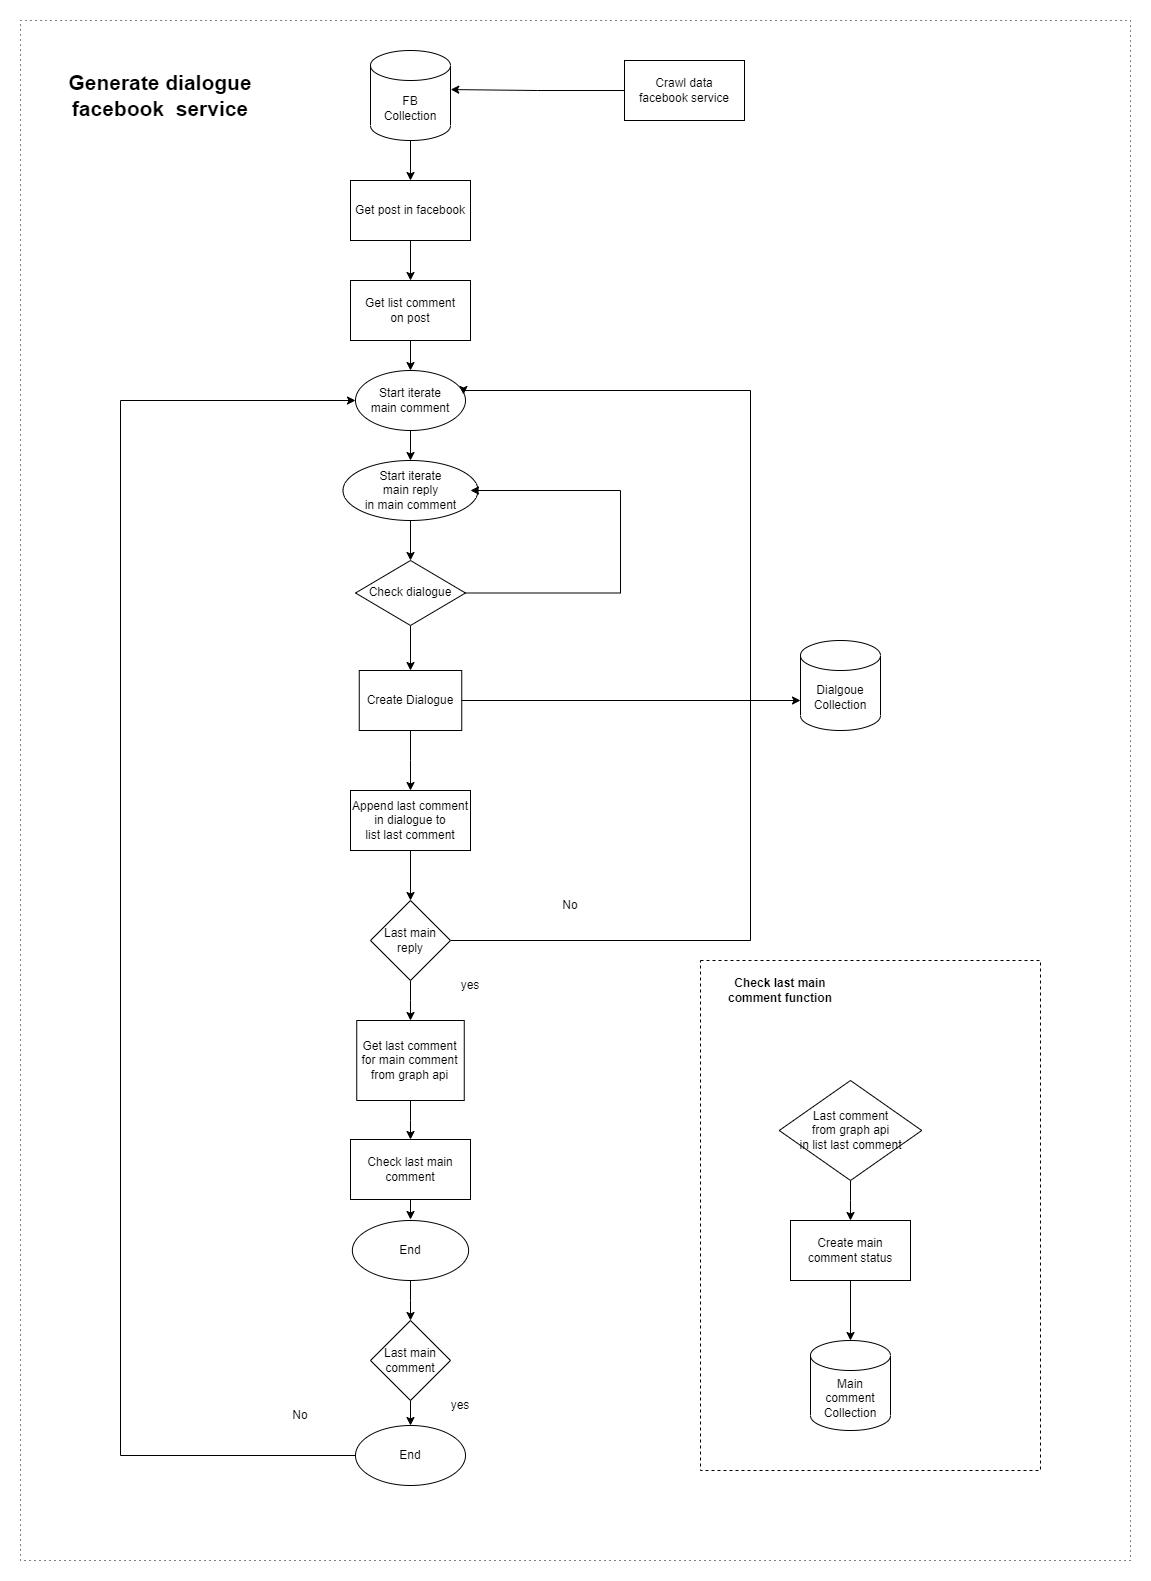

The diagram above was exported from draw.io. Its source (the exported page's mxGraphModel, read from the mxfile embedded in the PNG):
<mxGraphModel dx="2535" dy="2122" grid="1" gridSize="10" guides="1" tooltips="1" connect="1" arrows="1" fold="1" page="1" pageScale="1" pageWidth="827" pageHeight="1169" math="0" shadow="0">
  <root>
    <mxCell id="0" />
    <mxCell id="1" parent="0" />
    <mxCell id="IsS-bNCeKhRbTCNNTRuS-69" value="" style="rounded=0;whiteSpace=wrap;html=1;dashed=1;dashPattern=1 4;" vertex="1" parent="1">
      <mxGeometry x="-250" y="-10" width="1110" height="1540" as="geometry" />
    </mxCell>
    <mxCell id="IsS-bNCeKhRbTCNNTRuS-4" value="" style="edgeStyle=orthogonalEdgeStyle;rounded=0;orthogonalLoop=1;jettySize=auto;html=1;" edge="1" parent="1" source="IsS-bNCeKhRbTCNNTRuS-1" target="IsS-bNCeKhRbTCNNTRuS-3">
      <mxGeometry relative="1" as="geometry" />
    </mxCell>
    <mxCell id="IsS-bNCeKhRbTCNNTRuS-1" value="FB&lt;br&gt;Collection" style="shape=cylinder3;whiteSpace=wrap;html=1;boundedLbl=1;backgroundOutline=1;size=15;" vertex="1" parent="1">
      <mxGeometry x="100" y="20" width="80" height="90" as="geometry" />
    </mxCell>
    <mxCell id="IsS-bNCeKhRbTCNNTRuS-53" style="edgeStyle=orthogonalEdgeStyle;rounded=0;orthogonalLoop=1;jettySize=auto;html=1;entryX=1.003;entryY=0.434;entryDx=0;entryDy=0;entryPerimeter=0;" edge="1" parent="1" source="IsS-bNCeKhRbTCNNTRuS-2" target="IsS-bNCeKhRbTCNNTRuS-1">
      <mxGeometry relative="1" as="geometry" />
    </mxCell>
    <mxCell id="IsS-bNCeKhRbTCNNTRuS-2" value="Crawl data &lt;br&gt;facebook service" style="rounded=0;whiteSpace=wrap;html=1;" vertex="1" parent="1">
      <mxGeometry x="354" y="30" width="120" height="60" as="geometry" />
    </mxCell>
    <mxCell id="IsS-bNCeKhRbTCNNTRuS-6" value="" style="edgeStyle=orthogonalEdgeStyle;rounded=0;orthogonalLoop=1;jettySize=auto;html=1;" edge="1" parent="1" source="IsS-bNCeKhRbTCNNTRuS-3" target="IsS-bNCeKhRbTCNNTRuS-5">
      <mxGeometry relative="1" as="geometry" />
    </mxCell>
    <mxCell id="IsS-bNCeKhRbTCNNTRuS-3" value="Get post in facebook" style="rounded=0;whiteSpace=wrap;html=1;" vertex="1" parent="1">
      <mxGeometry x="80" y="150" width="120" height="60" as="geometry" />
    </mxCell>
    <mxCell id="IsS-bNCeKhRbTCNNTRuS-9" value="" style="edgeStyle=orthogonalEdgeStyle;rounded=0;orthogonalLoop=1;jettySize=auto;html=1;" edge="1" parent="1" source="IsS-bNCeKhRbTCNNTRuS-5" target="IsS-bNCeKhRbTCNNTRuS-8">
      <mxGeometry relative="1" as="geometry" />
    </mxCell>
    <mxCell id="IsS-bNCeKhRbTCNNTRuS-5" value="Get list comment&lt;br&gt;on post" style="rounded=0;whiteSpace=wrap;html=1;" vertex="1" parent="1">
      <mxGeometry x="80" y="250" width="120" height="60" as="geometry" />
    </mxCell>
    <mxCell id="IsS-bNCeKhRbTCNNTRuS-20" value="" style="edgeStyle=orthogonalEdgeStyle;rounded=0;orthogonalLoop=1;jettySize=auto;html=1;" edge="1" parent="1" source="IsS-bNCeKhRbTCNNTRuS-8" target="IsS-bNCeKhRbTCNNTRuS-19">
      <mxGeometry relative="1" as="geometry" />
    </mxCell>
    <mxCell id="IsS-bNCeKhRbTCNNTRuS-8" value="Start iterate &lt;br&gt;main comment" style="ellipse;whiteSpace=wrap;html=1;" vertex="1" parent="1">
      <mxGeometry x="85" y="340" width="110" height="60" as="geometry" />
    </mxCell>
    <mxCell id="IsS-bNCeKhRbTCNNTRuS-68" style="edgeStyle=orthogonalEdgeStyle;rounded=0;orthogonalLoop=1;jettySize=auto;html=1;entryX=0;entryY=0.5;entryDx=0;entryDy=0;" edge="1" parent="1" source="IsS-bNCeKhRbTCNNTRuS-10" target="IsS-bNCeKhRbTCNNTRuS-8">
      <mxGeometry relative="1" as="geometry">
        <mxPoint x="-100" y="357.89473684210526" as="targetPoint" />
        <Array as="points">
          <mxPoint x="-150" y="1425" />
          <mxPoint x="-150" y="370" />
        </Array>
      </mxGeometry>
    </mxCell>
    <mxCell id="IsS-bNCeKhRbTCNNTRuS-10" value="End" style="ellipse;whiteSpace=wrap;html=1;" vertex="1" parent="1">
      <mxGeometry x="85" y="1395" width="110" height="60" as="geometry" />
    </mxCell>
    <mxCell id="IsS-bNCeKhRbTCNNTRuS-12" value="" style="edgeStyle=orthogonalEdgeStyle;rounded=0;orthogonalLoop=1;jettySize=auto;html=1;" edge="1" parent="1" source="IsS-bNCeKhRbTCNNTRuS-11" target="IsS-bNCeKhRbTCNNTRuS-10">
      <mxGeometry relative="1" as="geometry" />
    </mxCell>
    <mxCell id="IsS-bNCeKhRbTCNNTRuS-11" value="Last main comment" style="rhombus;whiteSpace=wrap;html=1;" vertex="1" parent="1">
      <mxGeometry x="100" y="1290" width="80" height="80" as="geometry" />
    </mxCell>
    <mxCell id="IsS-bNCeKhRbTCNNTRuS-18" style="edgeStyle=orthogonalEdgeStyle;rounded=0;orthogonalLoop=1;jettySize=auto;html=1;entryX=0.982;entryY=0.4;entryDx=0;entryDy=0;entryPerimeter=0;exitX=1;exitY=0.5;exitDx=0;exitDy=0;" edge="1" parent="1" source="IsS-bNCeKhRbTCNNTRuS-17" target="IsS-bNCeKhRbTCNNTRuS-8">
      <mxGeometry relative="1" as="geometry">
        <mxPoint x="400" y="360" as="targetPoint" />
        <mxPoint x="230" y="980" as="sourcePoint" />
        <Array as="points">
          <mxPoint x="480" y="910" />
          <mxPoint x="480" y="360" />
          <mxPoint x="193" y="360" />
        </Array>
      </mxGeometry>
    </mxCell>
    <mxCell id="IsS-bNCeKhRbTCNNTRuS-42" value="" style="edgeStyle=orthogonalEdgeStyle;rounded=0;orthogonalLoop=1;jettySize=auto;html=1;" edge="1" parent="1" source="IsS-bNCeKhRbTCNNTRuS-17" target="IsS-bNCeKhRbTCNNTRuS-41">
      <mxGeometry relative="1" as="geometry" />
    </mxCell>
    <mxCell id="IsS-bNCeKhRbTCNNTRuS-17" value="Last main reply" style="rhombus;whiteSpace=wrap;html=1;" vertex="1" parent="1">
      <mxGeometry x="100" y="870" width="80" height="80" as="geometry" />
    </mxCell>
    <mxCell id="IsS-bNCeKhRbTCNNTRuS-24" value="" style="edgeStyle=orthogonalEdgeStyle;rounded=0;orthogonalLoop=1;jettySize=auto;html=1;" edge="1" parent="1" source="IsS-bNCeKhRbTCNNTRuS-19" target="IsS-bNCeKhRbTCNNTRuS-23">
      <mxGeometry relative="1" as="geometry" />
    </mxCell>
    <mxCell id="IsS-bNCeKhRbTCNNTRuS-19" value="Start iterate&lt;br&gt;main reply &lt;br&gt;in main comment" style="ellipse;whiteSpace=wrap;html=1;" vertex="1" parent="1">
      <mxGeometry x="72.5" y="430" width="135" height="60" as="geometry" />
    </mxCell>
    <mxCell id="IsS-bNCeKhRbTCNNTRuS-25" style="edgeStyle=orthogonalEdgeStyle;rounded=0;orthogonalLoop=1;jettySize=auto;html=1;" edge="1" parent="1" source="IsS-bNCeKhRbTCNNTRuS-23">
      <mxGeometry relative="1" as="geometry">
        <mxPoint x="200" y="460" as="targetPoint" />
        <Array as="points">
          <mxPoint x="350" y="563" />
          <mxPoint x="350" y="460" />
        </Array>
      </mxGeometry>
    </mxCell>
    <mxCell id="IsS-bNCeKhRbTCNNTRuS-34" value="" style="edgeStyle=orthogonalEdgeStyle;rounded=0;orthogonalLoop=1;jettySize=auto;html=1;" edge="1" parent="1" source="IsS-bNCeKhRbTCNNTRuS-23" target="IsS-bNCeKhRbTCNNTRuS-33">
      <mxGeometry relative="1" as="geometry" />
    </mxCell>
    <mxCell id="IsS-bNCeKhRbTCNNTRuS-23" value="Check dialogue" style="rhombus;whiteSpace=wrap;html=1;" vertex="1" parent="1">
      <mxGeometry x="85" y="530" width="110" height="65" as="geometry" />
    </mxCell>
    <mxCell id="IsS-bNCeKhRbTCNNTRuS-26" value="No" style="text;html=1;strokeColor=none;fillColor=none;align=center;verticalAlign=middle;whiteSpace=wrap;rounded=0;" vertex="1" parent="1">
      <mxGeometry x="270" y="860" width="60" height="30" as="geometry" />
    </mxCell>
    <mxCell id="IsS-bNCeKhRbTCNNTRuS-27" value="No" style="text;html=1;strokeColor=none;fillColor=none;align=center;verticalAlign=middle;whiteSpace=wrap;rounded=0;" vertex="1" parent="1">
      <mxGeometry y="1370" width="60" height="30" as="geometry" />
    </mxCell>
    <mxCell id="IsS-bNCeKhRbTCNNTRuS-28" value="yes" style="text;html=1;strokeColor=none;fillColor=none;align=center;verticalAlign=middle;whiteSpace=wrap;rounded=0;" vertex="1" parent="1">
      <mxGeometry x="170" y="940" width="60" height="30" as="geometry" />
    </mxCell>
    <mxCell id="IsS-bNCeKhRbTCNNTRuS-31" value="yes" style="text;html=1;strokeColor=none;fillColor=none;align=center;verticalAlign=middle;whiteSpace=wrap;rounded=0;" vertex="1" parent="1">
      <mxGeometry x="160" y="1360" width="60" height="30" as="geometry" />
    </mxCell>
    <mxCell id="IsS-bNCeKhRbTCNNTRuS-36" style="edgeStyle=orthogonalEdgeStyle;rounded=0;orthogonalLoop=1;jettySize=auto;html=1;entryX=0;entryY=0;entryDx=0;entryDy=60;entryPerimeter=0;" edge="1" parent="1" source="IsS-bNCeKhRbTCNNTRuS-33" target="IsS-bNCeKhRbTCNNTRuS-35">
      <mxGeometry relative="1" as="geometry" />
    </mxCell>
    <mxCell id="IsS-bNCeKhRbTCNNTRuS-38" value="" style="edgeStyle=orthogonalEdgeStyle;rounded=0;orthogonalLoop=1;jettySize=auto;html=1;" edge="1" parent="1" source="IsS-bNCeKhRbTCNNTRuS-33" target="IsS-bNCeKhRbTCNNTRuS-37">
      <mxGeometry relative="1" as="geometry" />
    </mxCell>
    <mxCell id="IsS-bNCeKhRbTCNNTRuS-33" value="Create Dialogue" style="rounded=0;whiteSpace=wrap;html=1;" vertex="1" parent="1">
      <mxGeometry x="88.75" y="640" width="102.5" height="60" as="geometry" />
    </mxCell>
    <mxCell id="IsS-bNCeKhRbTCNNTRuS-35" value="Dialgoue&lt;br&gt;Collection" style="shape=cylinder3;whiteSpace=wrap;html=1;boundedLbl=1;backgroundOutline=1;size=15;" vertex="1" parent="1">
      <mxGeometry x="530" y="610" width="80" height="90" as="geometry" />
    </mxCell>
    <mxCell id="IsS-bNCeKhRbTCNNTRuS-40" style="edgeStyle=orthogonalEdgeStyle;rounded=0;orthogonalLoop=1;jettySize=auto;html=1;entryX=0.5;entryY=0;entryDx=0;entryDy=0;" edge="1" parent="1" source="IsS-bNCeKhRbTCNNTRuS-37" target="IsS-bNCeKhRbTCNNTRuS-17">
      <mxGeometry relative="1" as="geometry" />
    </mxCell>
    <mxCell id="IsS-bNCeKhRbTCNNTRuS-37" value="Append last comment in dialogue to &lt;br&gt;list last comment" style="rounded=0;whiteSpace=wrap;html=1;" vertex="1" parent="1">
      <mxGeometry x="80" y="760" width="120" height="60" as="geometry" />
    </mxCell>
    <mxCell id="IsS-bNCeKhRbTCNNTRuS-46" value="" style="edgeStyle=orthogonalEdgeStyle;rounded=0;orthogonalLoop=1;jettySize=auto;html=1;" edge="1" parent="1" source="IsS-bNCeKhRbTCNNTRuS-41" target="IsS-bNCeKhRbTCNNTRuS-45">
      <mxGeometry relative="1" as="geometry" />
    </mxCell>
    <mxCell id="IsS-bNCeKhRbTCNNTRuS-41" value="Get last comment&lt;br&gt;for main comment&lt;br&gt;from graph api" style="rounded=0;whiteSpace=wrap;html=1;" vertex="1" parent="1">
      <mxGeometry x="86.25" y="990" width="107.5" height="80" as="geometry" />
    </mxCell>
    <mxCell id="IsS-bNCeKhRbTCNNTRuS-49" value="" style="edgeStyle=orthogonalEdgeStyle;rounded=0;orthogonalLoop=1;jettySize=auto;html=1;" edge="1" parent="1" source="IsS-bNCeKhRbTCNNTRuS-45" target="IsS-bNCeKhRbTCNNTRuS-48">
      <mxGeometry relative="1" as="geometry" />
    </mxCell>
    <mxCell id="IsS-bNCeKhRbTCNNTRuS-45" value="Check last main comment" style="rounded=0;whiteSpace=wrap;html=1;" vertex="1" parent="1">
      <mxGeometry x="80" y="1109" width="120" height="60" as="geometry" />
    </mxCell>
    <mxCell id="IsS-bNCeKhRbTCNNTRuS-50" value="" style="edgeStyle=orthogonalEdgeStyle;rounded=0;orthogonalLoop=1;jettySize=auto;html=1;" edge="1" parent="1" source="IsS-bNCeKhRbTCNNTRuS-48" target="IsS-bNCeKhRbTCNNTRuS-11">
      <mxGeometry relative="1" as="geometry" />
    </mxCell>
    <mxCell id="IsS-bNCeKhRbTCNNTRuS-48" value="End" style="ellipse;whiteSpace=wrap;html=1;" vertex="1" parent="1">
      <mxGeometry x="81.86999999999999" y="1190" width="116.25" height="60" as="geometry" />
    </mxCell>
    <mxCell id="IsS-bNCeKhRbTCNNTRuS-54" value="" style="rounded=0;whiteSpace=wrap;html=1;dashed=1;" vertex="1" parent="1">
      <mxGeometry x="430" y="930" width="340" height="510" as="geometry" />
    </mxCell>
    <mxCell id="IsS-bNCeKhRbTCNNTRuS-63" value="" style="edgeStyle=orthogonalEdgeStyle;rounded=0;orthogonalLoop=1;jettySize=auto;html=1;" edge="1" parent="1" source="IsS-bNCeKhRbTCNNTRuS-56" target="IsS-bNCeKhRbTCNNTRuS-60">
      <mxGeometry relative="1" as="geometry" />
    </mxCell>
    <mxCell id="IsS-bNCeKhRbTCNNTRuS-56" value="Last comment&lt;br&gt;from graph api&lt;br&gt;in list last comment" style="rhombus;whiteSpace=wrap;html=1;" vertex="1" parent="1">
      <mxGeometry x="508.75" y="1050" width="142.5" height="100" as="geometry" />
    </mxCell>
    <mxCell id="IsS-bNCeKhRbTCNNTRuS-58" value="Main comment&lt;br&gt;Collection" style="shape=cylinder3;whiteSpace=wrap;html=1;boundedLbl=1;backgroundOutline=1;size=15;" vertex="1" parent="1">
      <mxGeometry x="540" y="1310" width="80" height="90" as="geometry" />
    </mxCell>
    <mxCell id="IsS-bNCeKhRbTCNNTRuS-61" value="" style="edgeStyle=orthogonalEdgeStyle;rounded=0;orthogonalLoop=1;jettySize=auto;html=1;" edge="1" parent="1" source="IsS-bNCeKhRbTCNNTRuS-60" target="IsS-bNCeKhRbTCNNTRuS-58">
      <mxGeometry relative="1" as="geometry" />
    </mxCell>
    <mxCell id="IsS-bNCeKhRbTCNNTRuS-60" value="Create main comment status" style="rounded=0;whiteSpace=wrap;html=1;" vertex="1" parent="1">
      <mxGeometry x="520" y="1190" width="120" height="60" as="geometry" />
    </mxCell>
    <mxCell id="IsS-bNCeKhRbTCNNTRuS-64" value="&lt;b&gt;Check last main comment function&lt;/b&gt;" style="text;html=1;strokeColor=none;fillColor=none;align=center;verticalAlign=middle;whiteSpace=wrap;rounded=0;" vertex="1" parent="1">
      <mxGeometry x="440" y="940" width="140" height="40" as="geometry" />
    </mxCell>
    <mxCell id="IsS-bNCeKhRbTCNNTRuS-70" value="&lt;b&gt;&lt;font style=&quot;font-size: 21px;&quot;&gt;Generate dialogue facebook&amp;nbsp; service&lt;/font&gt;&lt;/b&gt;" style="text;html=1;strokeColor=none;fillColor=none;align=center;verticalAlign=middle;whiteSpace=wrap;rounded=0;dashed=1;dashPattern=1 4;" vertex="1" parent="1">
      <mxGeometry x="-210" y="15" width="200" height="100" as="geometry" />
    </mxCell>
  </root>
</mxGraphModel>